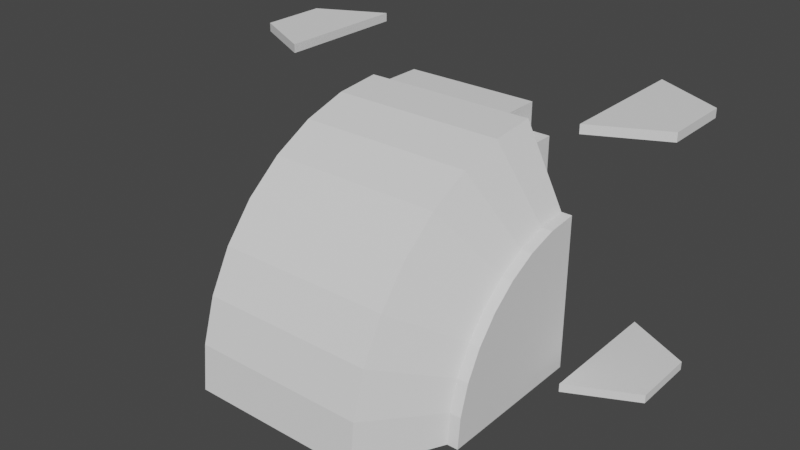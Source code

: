 # Source: Rosenberg.blend  (saved by Blender 3.5.10; exported with 4.5.12 LTS)
import bpy
from mathutils import Matrix  # noqa: F401  (used for matrix-valued properties, if any)

bpy.ops.wm.read_factory_settings(use_empty=True)
scene = bpy.context.scene
scene.name = 'Scene'

# ---- collections
col_collection = bpy.data.collections.new('Collection'); scene.collection.children.link(col_collection)

# ---- world
world_world = bpy.data.worlds.new('World'); scene.world = world_world
world_world.use_nodes = True; world_world.node_tree.nodes.clear()
_N = world_world.node_tree.nodes; _L = world_world.node_tree.links
n0 = _N.new('ShaderNodeOutputWorld'); n0.name = 'World Output'; n0.location = (300, 300)
n1 = _N.new('ShaderNodeBackground'); n1.name = 'Background'; n1.location = (10, 300)
n1.inputs[0].default_value = (0.05088, 0.05088, 0.05088, 1.0)
_L.new(n1.outputs[0], n0.inputs[0])
n0.is_active_output = True
world_world.color = (0.05088, 0.05088, 0.05088)
world_world.use_sun_shadow = False
world_world.sun_shadow_jitter_overblur = 0.0

# ---- meshes
me_cylinder = bpy.data.meshes.new('Cylinder')
me_cylinder.from_pydata([(-0.3749, -1.0, 0.0), (-0.3749, -0.9808, 0.1951), (-0.3749, -0.9239, 0.3827), (-0.3749, -0.8315, 0.5556), (-0.3749, -0.7071, 0.7071), (-0.3749, -0.5556, 0.8315), (-0.3749, -0.3827, 0.9239), (-0.3749, -0.1951, 0.9808), (-0.3749, 1.11e-16, 1.0), (0.0, -1.0, 0.0), (0.0, -0.9808, 0.1951), (0.0, -0.9239, 0.3827), (0.0, -0.8315, 0.5556), (0.0, -0.7071, 0.7071), (0.0, -0.5556, 0.8315), (0.0, -0.3827, 0.9239), (0.0, -0.1951, 0.9808), (0.0, 1.11e-16, 1.0), (-0.5428, -0.6711, 0.0), (-0.5428, -0.6582, 0.1309), (-0.5428, -0.62, 0.2568), (-0.5428, -0.558, 0.3729), (-0.5428, -0.4746, 0.4746), (-0.5428, -0.3729, 0.558), (-0.5428, -0.2568, 0.62), (-0.5428, -0.1309, 0.6582), (-0.5428, 7.451e-17, 0.6711), (-0.5889, -0.6711, 0.0), (-0.5889, -0.6582, 0.1309), (-0.5889, -0.62, 0.2568), (-0.5889, -0.558, 0.3729), (-0.5889, -0.4746, 0.4746), (-0.5889, -0.3729, 0.558), (-0.5889, -0.2568, 0.62), (-0.5889, -0.1309, 0.6582), (-0.5889, 7.451e-17, 0.6711), (-0.5889, 0.0, 0.0), (0.0, 0.1543, 1.0), (0.0, 0.0, 0.0), (-0.2896, 0.0, 0.8817), (-0.3749, 0.0, 0.0), (-0.5428, 0.0, 0.0), (-0.9641, 0.0002604, 0.0), (-0.9641, 0.0002604, 0.03643), (-0.9641, 0.2893, 0.0), (-0.9641, 0.2893, 0.03643), (-0.6751, -0.1443, 0.0), (-0.6751, -0.1443, 0.03643), (-0.6751, 0.4338, 0.0), (-0.6751, 0.4338, 0.03643), (-0.9641, 0.0002604, 1.063), (-0.9641, 0.0002604, 1.1), (-0.9641, 0.2893, 1.063), (-0.9641, 0.2893, 1.1), (-0.6751, -0.1443, 1.063), (-0.6751, -0.1443, 1.1), (-0.6751, 0.4338, 1.063), (-0.6751, 0.4338, 1.1), (-0.5889, 3.726e-17, 0.3356), (-0.3749, 9.789e-17, 0.8817), (-0.5428, 3.726e-17, 0.3356), (-0.2896, -1.0, 0.0), (-0.2896, -0.9808, 0.1951), (-0.2896, -0.9239, 0.3827), (-0.2896, -0.8315, 0.5556), (-0.2896, -0.7071, 0.7071), (-0.2896, -0.5556, 0.8315), (-0.2896, -0.3827, 0.9239), (-0.2896, -0.1951, 0.9808), (-0.2896, 1.11e-16, 1.0), (-0.2896, 0.1543, 1.0), (-0.2896, 0.0, 0.0), (-0.3749, 0.1543, 0.8817), (-0.3749, 0.1543, 0.0), (-0.2896, 0.1543, 0.0), (-0.2896, 0.1543, 0.8817), (0.0, 0.1543, 0.0), (0.0, 0.1543, 0.8817)], [], [(68, 16, 17, 69), (67, 15, 16, 68), (66, 14, 15, 67), (65, 13, 14, 66), (64, 12, 13, 65), (63, 11, 12, 64), (62, 10, 11, 63), (61, 9, 10, 62), (7, 8, 26, 25), (6, 7, 25, 24), (5, 6, 24, 23), (4, 5, 23, 22), (3, 4, 22, 21), (2, 3, 21, 20), (1, 2, 20, 19), (0, 1, 19, 18), (23, 24, 33, 32), (21, 22, 31, 30), (19, 20, 29, 28), (24, 25, 34, 33), (22, 23, 32, 31), (20, 21, 30, 29), (18, 19, 28, 27), (25, 26, 35, 34), (28, 29, 36), (30, 31, 36), (32, 33, 36), (34, 35, 58, 36), (27, 28, 36), (29, 30, 36), (31, 32, 36), (33, 34, 36), (18, 27, 36, 41), (0, 18, 41, 40), (61, 0, 40, 71), (60, 41, 36, 58), (59, 40, 41, 60), (59, 39, 75, 72), (71, 40, 73, 74), (69, 17, 37, 70), (42, 43, 45, 44), (44, 45, 49, 48), (48, 49, 47, 46), (46, 47, 43, 42), (44, 48, 46, 42), (49, 45, 43, 47), (50, 51, 53, 52), (52, 53, 57, 56), (56, 57, 55, 54), (54, 55, 51, 50), (52, 56, 54, 50), (57, 53, 51, 55), (70, 37, 77, 75), (40, 59, 72, 73), (8, 59, 60, 26), (26, 60, 58, 35), (39, 69, 70, 75), (8, 69, 39, 59), (38, 71, 74, 76), (9, 61, 71, 38), (0, 61, 62, 1), (1, 62, 63, 2), (2, 63, 64, 3), (3, 64, 65, 4), (4, 65, 66, 5), (5, 66, 67, 6), (6, 67, 68, 7), (7, 68, 69, 8), (72, 75, 74, 73), (74, 75, 77, 76)])
_uv = me_cylinder.uv_layers.new(name='UVMap')
_uv.uv.foreach_set('vector', [0.2812, 0.5569, 0.2812, 0.75, 0.25, 0.75, 0.25, 0.5569, 0.3125, 0.5569, 0.3125, 0.75, 0.2812, 0.75, 0.2812, 0.5569, 0.3438, 0.5569, 0.3438, 0.75, 0.3125, 0.75, 0.3125, 0.5569, 0.375, 0.5569, 0.375, 0.75, 0.3438, 0.75, 0.3438, 0.5569, 0.4062, 0.5569, 0.4062, 0.75, 0.375, 0.75, 0.375, 0.5569, 0.4375, 0.5569, 0.4375, 0.75, 0.4062, 0.75, 0.4062, 0.5569, 0.4688, 0.5569, 0.4688, 0.75, 0.4375, 0.75, 0.4375, 0.5569, 0.5, 0.5569, 0.5, 0.75, 0.4688, 0.75, 0.4688, 0.5569, 0.2812, 0.5, 0.25, 0.5, 0.25, 0.5, 0.2812, 0.5, 0.3125, 0.5, 0.2812, 0.5, 0.2812, 0.5, 0.3125, 0.5, 0.3438, 0.5, 0.3125, 0.5, 0.3125, 0.5, 0.3438, 0.5, 0.375, 0.5, 0.3438, 0.5, 0.3438, 0.5, 0.375, 0.5, 0.4062, 0.5, 0.375, 0.5, 0.375, 0.5, 0.4062, 0.5, 0.4375, 0.5, 0.4062, 0.5, 0.4062, 0.5, 0.4375, 0.5, 0.4688, 0.5, 0.4375, 0.5, 0.4375, 0.5, 0.4688, 0.5, 0.5, 0.5, 0.4688, 0.5, 0.4688, 0.5, 0.5, 0.5, 0.3438, 0.5, 0.3125, 0.5, 0.3125, 0.5, 0.3438, 0.5, 0.4062, 0.5, 0.375, 0.5, 0.375, 0.5, 0.4062, 0.5, 0.4688, 0.5, 0.4375, 0.5, 0.4375, 0.5, 0.4688, 0.5, 0.3125, 0.5, 0.2812, 0.5, 0.2812, 0.5, 0.3125, 0.5, 0.375, 0.5, 0.3438, 0.5, 0.3438, 0.5, 0.375, 0.5, 0.4375, 0.5, 0.4062, 0.5, 0.4062, 0.5, 0.4375, 0.5, 0.5, 0.5, 0.4688, 0.5, 0.4688, 0.5, 0.5, 0.5, 0.2812, 0.5, 0.25, 0.5, 0.25, 0.5, 0.2812, 0.5, 0.4688, 0.5, 0.4375, 0.5, 0.4688, 0.5, 0.4062, 0.5, 0.375, 0.5, 0.4062, 0.5, 0.3438, 0.5, 0.3125, 0.5, 0.3438, 0.5, 0.2812, 0.5, 0.25, 0.5, 0.2656, 0.5, 0.2812, 0.5, 0.5, 0.5, 0.4688, 0.5, 0.5, 0.5, 0.4375, 0.5, 0.4062, 0.5, 0.4375, 0.5, 0.375, 0.5, 0.3438, 0.5, 0.375, 0.5, 0.3125, 0.5, 0.2812, 0.5, 0.3125, 0.5, 0.5, 0.5, 0.5, 0.5, 0.5, 0.5, 0.5, 0.5, 0.5, 0.5, 0.5, 0.5, 0.5, 0.5, 0.5, 0.5, 0.5, 0.5569, 0.5, 0.5, 0.5, 0.5, 0.5, 0.5569, 0.375, 0.5, 0.5, 0.5, 0.5, 0.5, 0.375, 0.5, 0.2796, 0.5, 0.5, 0.5, 0.5, 0.5, 0.375, 0.5, 0.2796, 0.5, 0.0, 0.0, 0.2796, 0.5569, 0.2796, 0.5, 0.5, 0.5569, 0.5, 0.5, 0.5, 0.5, 0.5, 0.5569, 0.25, 0.5569, 0.25, 0.75, 0.25, 0.75, 0.25, 0.5569, 0.375, 0.0, 0.625, 0.0, 0.625, 0.25, 0.375, 0.25, 0.375, 0.25, 0.625, 0.25, 0.625, 0.5, 0.375, 0.5, 0.375, 0.5, 0.625, 0.5, 0.625, 0.75, 0.375, 0.75, 0.375, 0.75, 0.625, 0.75, 0.625, 1.0, 0.375, 1.0, 0.125, 0.5, 0.375, 0.5, 0.375, 0.75, 0.125, 0.75, 0.625, 0.5, 0.875, 0.5, 0.875, 0.75, 0.625, 0.75, 0.375, 0.0, 0.625, 0.0, 0.625, 0.25, 0.375, 0.25, 0.375, 0.25, 0.625, 0.25, 0.625, 0.5, 0.375, 0.5, 0.375, 0.5, 0.625, 0.5, 0.625, 0.75, 0.375, 0.75, 0.375, 0.75, 0.625, 0.75, 0.625, 1.0, 0.375, 1.0, 0.125, 0.5, 0.375, 0.5, 0.375, 0.75, 0.125, 0.75, 0.625, 0.5, 0.875, 0.5, 0.875, 0.75, 0.625, 0.75, 0.25, 0.5569, 0.25, 0.75, 0.2796, 0.75, 0.2796, 0.5569, 0.5, 0.5, 0.2796, 0.5, 0.2796, 0.5, 0.5, 0.5, 0.25, 0.5, 0.2796, 0.5, 0.375, 0.5, 0.25, 0.5, 0.25, 0.5, 0.375, 0.5, 0.375, 0.5, 0.25, 0.5, 0.0, 0.0, 0.25, 0.5569, 0.25, 0.5569, 0.2796, 0.5569, 0.25, 0.5, 0.25, 0.5569, 0.0, 0.0, 0.2796, 0.5, 0.5, 0.75, 0.5, 0.5569, 0.5, 0.5569, 0.5, 0.75, 0.5, 0.75, 0.5, 0.5569, 0.5, 0.5569, 0.5, 0.75, 0.5, 0.5, 0.5, 0.5569, 0.4688, 0.5569, 0.4688, 0.5, 0.4688, 0.5, 0.4688, 0.5569, 0.4375, 0.5569, 0.4375, 0.5, 0.4375, 0.5, 0.4375, 0.5569, 0.4062, 0.5569, 0.4062, 0.5, 0.4062, 0.5, 0.4062, 0.5569, 0.375, 0.5569, 0.375, 0.5, 0.375, 0.5, 0.375, 0.5569, 0.3438, 0.5569, 0.3438, 0.5, 0.3438, 0.5, 0.3438, 0.5569, 0.3125, 0.5569, 0.3125, 0.5, 0.3125, 0.5, 0.3125, 0.5569, 0.2812, 0.5569, 0.2812, 0.5, 0.2812, 0.5, 0.2812, 0.5569, 0.25, 0.5569, 0.25, 0.5, 0.2796, 0.5, 0.2796, 0.5569, 0.5, 0.5569, 0.5, 0.5, 0.5, 0.5569, 0.2796, 0.5569, 0.2796, 0.75, 0.5, 0.75])
me_cylinder.update()

# ---- objects
ob_cylinder = bpy.data.objects.new('Cylinder', me_cylinder)

# ---- transforms, parenting, visibility, modifiers, constraints
ob_cylinder.location = (0.0, 0.0, 0.0)
_m = ob_cylinder.modifiers.new('Mirror', 'MIRROR')
_m.use_clip = True

# ---- collection membership
col_collection.objects.link(ob_cylinder)

# ---- scene / render settings (as saved in the file)
scene.frame_start = 1; scene.frame_end = 250; scene.frame_set(1)
scene.render.engine = 'BLENDER_EEVEE_NEXT'
scene.cycles.sampling_pattern = 'TABULATED_SOBOL'
scene.view_settings.view_transform = 'Filmic'
bpy.context.view_layer.update()

# ---- added for rendering (the .blend has no active camera and no usable light): camera, sun
cam_auto = bpy.data.cameras.new('AutoCamera')
cam_auto.lens = 50.0
cam_auto.sensor_width = 36.0
cam_auto.clip_end = 1000.0
ob_auto_camera = bpy.data.objects.new('AutoCamera', cam_auto)
scene.collection.objects.link(ob_auto_camera)
ob_auto_camera.location = (2.44498, -3.21708, 2.50588)
ob_auto_camera.rotation_euler = (1.09748, -7.21219e-08, 0.694738)
scene.camera = ob_auto_camera
light_auto_sun = bpy.data.lights.new('AutoSun', 'SUN')
light_auto_sun.energy = 3.0
light_auto_sun.angle = 0.0523599
ob_auto_sun = bpy.data.objects.new('AutoSun', light_auto_sun)
scene.collection.objects.link(ob_auto_sun)
ob_auto_sun.rotation_euler = (0.872665, 0.174533, 0.523599)
bpy.context.view_layer.update()
